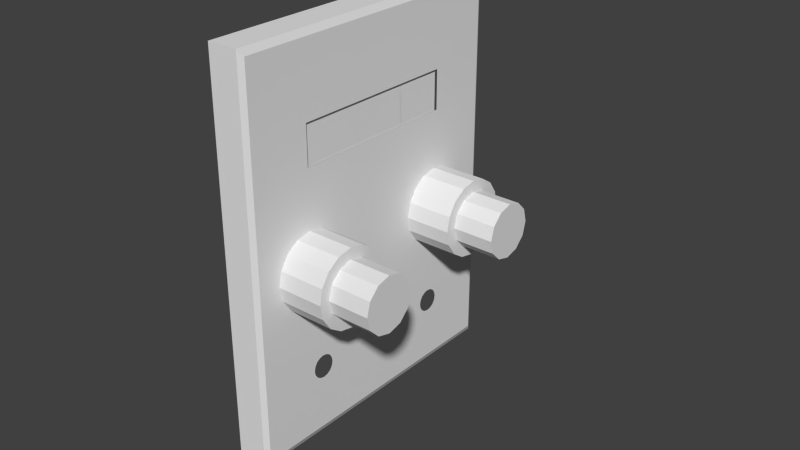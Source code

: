 # Source: radio.blend  (saved by Blender 2.76.0; exported with 4.5.12 LTS)
import bpy
from mathutils import Matrix  # noqa: F401  (used for matrix-valued properties, if any)

bpy.ops.wm.read_factory_settings(use_empty=True)
scene = bpy.context.scene
scene.name = 'Scene'

# ---- collections
col_collection_1 = bpy.data.collections.new('Collection 1'); scene.collection.children.link(col_collection_1)

# ---- materials (node trees are filled in below, after node groups)
mat_mountmat_001 = bpy.data.materials.new('mountMat.001')
mat_mountmat_001.alpha_threshold = 0.0
mat_mountmat_001.use_transparent_shadow = False
mat_mountmat_001.specular_color = (0.8, 0.8, 0.8)
mat_mountmat_001.roughness = 0.5
mat_mountmat_001.specular_intensity = 1.0

# ---- material node trees

# ---- world
world_world = bpy.data.worlds.new('World'); scene.world = world_world
world_world.color = (0.05088, 0.05088, 0.05088)
world_world.use_sun_shadow = False
world_world.sun_shadow_jitter_overblur = 0.0
world_world.cycles.sampling_method = 'MANUAL'
world_world.cycles.sample_map_resolution = 256

# ---- meshes
me_plane = bpy.data.meshes.new('Plane')
me_plane.from_pydata([(-0.5112, 0.3058, -3.691e-08), (0.5112, 0.3058, 3.691e-08), (-0.5112, -0.3058, -3.691e-08), (0.5112, -0.3058, 3.691e-08)], [], [(2, 3, 1, 0)])
me_plane.use_remesh_preserve_volume = False
me_plane.use_remesh_preserve_attributes = False
me_plane.use_mirror_vertex_groups = False
me_plane.update()
me_cylinder_003 = bpy.data.meshes.new('Cylinder.003')
me_cylinder_003.from_pydata([(0.0, 0.03919, -0.02453), (-5.734e-09, 0.03919, 0.03479), (0.0196, 0.03394, -0.02453), (0.0196, 0.03394, 0.03479), (0.03394, 0.0196, -0.02453), (0.03394, 0.0196, 0.03479), (0.03919, -7.451e-09, -0.02453), (0.03919, -7.451e-09, 0.03479), (0.03394, -0.0196, -0.02453), (0.03394, -0.0196, 0.03479), (0.0196, -0.03394, -0.02453), (0.0196, -0.03394, 0.03479), (7.451e-09, -0.03919, -0.02453), (1.716e-09, -0.03919, 0.03479), (-0.0196, -0.03394, -0.02453), (-0.0196, -0.03394, 0.03479), (-0.03394, -0.0196, -0.02453), (-0.03394, -0.0196, 0.03479), (-0.03919, -2.235e-08, -0.02453), (-0.03919, -2.235e-08, 0.03479), (-0.03394, 0.0196, -0.02453), (-0.03394, 0.0196, 0.03479), (-0.0196, 0.03394, -0.02453), (-0.0196, 0.03394, 0.03479)], [], [(0, 1, 3, 2), (2, 3, 5, 4), (4, 5, 7, 6), (6, 7, 9, 8), (8, 9, 11, 10), (10, 11, 13, 12), (12, 13, 15, 14), (14, 15, 17, 16), (16, 17, 19, 18), (18, 19, 21, 20), (3, 1, 23, 21, 19, 17, 15, 13, 11, 9, 7, 5), (22, 23, 1, 0), (20, 21, 23, 22)])
me_cylinder_003.use_remesh_preserve_volume = False
me_cylinder_003.use_remesh_preserve_attributes = False
me_cylinder_003.use_mirror_vertex_groups = False
me_cylinder_003.update()
me_cylinder = bpy.data.meshes.new('Cylinder')
me_cylinder.from_pydata([(-9.074e-08, 1.0, -0.2309), (-1.192e-07, 1.0, 0.9828), (0.3827, 0.9239, -0.2309), (0.3827, 0.9239, 0.9828), (0.7071, 0.7071, -0.2309), (0.7071, 0.7071, 0.9828), (0.9239, 0.3827, -0.2309), (0.9239, 0.3827, 0.9828), (1.0, 2.384e-07, -0.2309), (1.0, 2.384e-07, 0.9828), (0.9239, -0.3827, -0.2309), (0.9239, -0.3827, 0.9828), (0.7071, -0.7071, -0.2309), (0.7071, -0.7071, 0.9828), (0.3827, -0.9239, -0.2309), (0.3827, -0.9239, 0.9828), (1.477e-07, -1.0, -0.2309), (1.192e-07, -1.0, 0.9828), (-0.3827, -0.9239, -0.2309), (-0.3827, -0.9239, 0.9828), (-0.7071, -0.7071, -0.2309), (-0.7071, -0.7071, 0.9828), (-0.9239, -0.3827, -0.2309), (-0.9239, -0.3827, 0.9828), (-1.0, 2.384e-07, -0.2309), (-1.0, 2.384e-07, 0.9828), (-0.9239, 0.3827, -0.2309), (-0.9239, 0.3827, 0.9828), (-0.7071, 0.7071, -0.2309), (-0.7071, 0.7071, 0.9828), (-0.3827, 0.9239, -0.2309), (-0.3827, 0.9239, 0.9828)], [], [(0, 1, 3, 2), (2, 3, 5, 4), (4, 5, 7, 6), (6, 7, 9, 8), (8, 9, 11, 10), (10, 11, 13, 12), (12, 13, 15, 14), (14, 15, 17, 16), (16, 17, 19, 18), (18, 19, 21, 20), (20, 21, 23, 22), (22, 23, 25, 24), (24, 25, 27, 26), (26, 27, 29, 28), (30, 31, 1, 0), (28, 29, 31, 30), (0, 2, 4, 6, 8, 10, 12, 14, 16, 18, 20, 22, 24, 26, 28, 30)])
me_cylinder.use_remesh_preserve_volume = False
me_cylinder.use_remesh_preserve_attributes = False
me_cylinder.use_mirror_vertex_groups = False
me_cylinder.update()
me_cube_001 = bpy.data.meshes.new('Cube.001')
me_cube_001.from_pydata([(-0.008988, -0.7506, -0.9635), (-0.008988, -0.7506, 0.9635), (-0.008988, 0.7506, -0.9635), (-0.008988, 0.7506, 0.9635), (0.1416, -0.7506, -0.9635), (0.1416, -0.7506, 0.9635), (0.1416, 0.7506, -0.9635), (0.1416, 0.7506, 0.9635), (-0.02402, -0.7254, -0.9311), (-0.02402, -0.4154, 0.6503), (-0.02402, 0.4139, 0.6513), (-0.02402, 0.7254, -0.9311), (-0.02402, 0.3322, 0.6513), (-0.02402, 0.4222, -0.9311), (-0.02402, 0.4139, 0.5684), (-0.02402, -0.4232, -0.9311), (-0.02402, -0.4154, 0.5681), (-0.02402, -0.0001622, -0.3832), (-0.02402, -0.4232, -0.383), (-0.02402, 0.4222, -0.383), (-0.02402, 0.4222, -0.578), (-0.02402, -0.4232, -0.578), (-0.02402, -0.3333, 0.6501), (-0.02402, 0.7254, 0.9311), (-0.02402, 0.7254, -0.3835), (-0.02402, 0.3322, 0.5684), (-0.02402, -0.7254, 0.9303), (-0.02402, -0.0001622, 0.9311), (-0.02402, -0.7254, -0.3835), (-0.02402, -0.3333, 0.5681), (-0.02402, 0.373, 0.6687), (-0.02402, 0.4306, 0.6109), (-0.02402, 0.4264, 0.5881), (-0.02402, 0.4268, 0.6322), (-0.02402, 0.395, 0.6638), (-0.02402, 0.3515, 0.6638), (-0.02402, 0.373, 0.5521), (-0.02402, 0.3511, 0.5567), (-0.02402, 0.395, 0.5567), (-0.02402, 0.3155, 0.61), (-0.02402, 0.3197, 0.5883), (-0.02402, 0.3197, 0.6318), (-0.02402, -0.4323, 0.6094), (-0.02402, -0.4278, 0.6318), (-0.02402, -0.4278, 0.5873), (-0.02402, -0.3744, 0.5518), (-0.02402, -0.3965, 0.556), (-0.02402, -0.3522, 0.556), (-0.02402, -0.3164, 0.6095), (-0.02402, -0.3207, 0.5873), (-0.02402, -0.3209, 0.6319), (-0.02402, -0.3743, 0.6672), (-0.02402, -0.3522, 0.6627), (-0.02402, -0.3967, 0.6627)], [], [(3, 7, 6, 2), (5, 1, 0, 4), (0, 2, 6, 4), (5, 7, 3, 1), (1, 3, 23, 27, 26), (19, 24, 11, 13, 20), (2, 0, 8, 15, 13, 11), (21, 20, 13, 15), (28, 18, 21, 15, 8), (3, 2, 11, 24, 23), (0, 1, 26, 28, 8), (10, 34, 30, 35, 12, 27, 23), (12, 41, 39, 40, 25, 17, 27), (14, 32, 31, 33, 10, 23, 24), (14, 24, 19), (25, 37, 36, 38, 14, 19, 17), (22, 52, 51, 53, 9, 26, 27), (29, 49, 48, 50, 22, 27, 17), (9, 43, 42, 44, 16, 28, 26), (16, 18, 28), (16, 46, 45, 47, 29, 17, 18)])
me_cube_001.materials.append(mat_mountmat_001)
me_cube_001.materials.append(None)
me_cube_001.use_remesh_preserve_volume = False
me_cube_001.use_remesh_preserve_attributes = False
me_cube_001.use_mirror_vertex_groups = False
me_cube_001.update()
me_cylinder_001 = bpy.data.meshes.new('Cylinder.001')
me_cylinder_001.from_pydata([(-9.076e-08, 1.0, -0.2312), (-1.192e-07, 1.0, 0.9828), (0.3827, 0.9239, -0.2312), (0.3827, 0.9239, 0.9828), (0.7071, 0.7071, -0.2312), (0.7071, 0.7071, 0.9828), (0.9239, 0.3827, -0.2312), (0.9239, 0.3827, 0.9828), (1.0, 2.384e-07, -0.2312), (1.0, 2.384e-07, 0.9828), (0.9239, -0.3827, -0.2312), (0.9239, -0.3827, 0.9828), (0.7071, -0.7071, -0.2312), (0.7071, -0.7071, 0.9828), (0.3827, -0.9239, -0.2312), (0.3827, -0.9239, 0.9828), (1.477e-07, -1.0, -0.2312), (1.192e-07, -1.0, 0.9828), (-0.3827, -0.9239, -0.2312), (-0.3827, -0.9239, 0.9828), (-0.7071, -0.7071, -0.2312), (-0.7071, -0.7071, 0.9828), (-0.9239, -0.3827, -0.2312), (-0.9239, -0.3827, 0.9828), (-1.0, 2.384e-07, -0.2312), (-1.0, 2.384e-07, 0.9828), (-0.9239, 0.3827, -0.2312), (-0.9239, 0.3827, 0.9828), (-0.7071, 0.7071, -0.2312), (-0.7071, 0.7071, 0.9828), (-0.3827, 0.9239, -0.2312), (-0.3827, 0.9239, 0.9828)], [], [(0, 1, 3, 2), (2, 3, 5, 4), (4, 5, 7, 6), (6, 7, 9, 8), (8, 9, 11, 10), (10, 11, 13, 12), (12, 13, 15, 14), (14, 15, 17, 16), (16, 17, 19, 18), (18, 19, 21, 20), (20, 21, 23, 22), (22, 23, 25, 24), (24, 25, 27, 26), (26, 27, 29, 28), (30, 31, 1, 0), (28, 29, 31, 30), (0, 2, 4, 6, 8, 10, 12, 14, 16, 18, 20, 22, 24, 26, 28, 30)])
me_cylinder_001.use_remesh_preserve_volume = False
me_cylinder_001.use_remesh_preserve_attributes = False
me_cylinder_001.use_mirror_vertex_groups = False
me_cylinder_001.update()
me_cylinder_004 = bpy.data.meshes.new('Cylinder.004')
me_cylinder_004.from_pydata([(0.0, 0.03919, -0.02453), (-5.734e-09, 0.03919, 0.03479), (0.0196, 0.03394, -0.02453), (0.0196, 0.03394, 0.03479), (0.03394, 0.0196, -0.02453), (0.03394, 0.0196, 0.03479), (0.03919, -7.451e-09, -0.02453), (0.03919, -7.451e-09, 0.03479), (0.03394, -0.0196, -0.02453), (0.03394, -0.0196, 0.03479), (0.0196, -0.03394, -0.02453), (0.0196, -0.03394, 0.03479), (7.451e-09, -0.03919, -0.02453), (1.716e-09, -0.03919, 0.03479), (-0.0196, -0.03394, -0.02453), (-0.0196, -0.03394, 0.03479), (-0.03394, -0.0196, -0.02453), (-0.03394, -0.0196, 0.03479), (-0.03919, -2.235e-08, -0.02453), (-0.03919, -2.235e-08, 0.03479), (-0.03394, 0.0196, -0.02453), (-0.03394, 0.0196, 0.03479), (-0.0196, 0.03394, -0.02453), (-0.0196, 0.03394, 0.03479)], [], [(0, 1, 3, 2), (2, 3, 5, 4), (4, 5, 7, 6), (6, 7, 9, 8), (8, 9, 11, 10), (10, 11, 13, 12), (12, 13, 15, 14), (14, 15, 17, 16), (16, 17, 19, 18), (18, 19, 21, 20), (3, 1, 23, 21, 19, 17, 15, 13, 11, 9, 7, 5), (22, 23, 1, 0), (20, 21, 23, 22)])
me_cylinder_004.use_remesh_preserve_volume = False
me_cylinder_004.use_remesh_preserve_attributes = False
me_cylinder_004.use_mirror_vertex_groups = False
me_cylinder_004.update()
me_plane_001 = bpy.data.meshes.new('Plane.001')
me_plane_001.from_pydata([(-0.5112, 0.3058, -3.691e-08), (0.5112, 0.3058, 3.691e-08), (-0.5112, -0.3058, -3.691e-08), (0.5112, -0.3058, 3.691e-08)], [], [(2, 3, 1, 0)])
me_plane_001.use_remesh_preserve_volume = False
me_plane_001.use_remesh_preserve_attributes = False
me_plane_001.use_mirror_vertex_groups = False
me_plane_001.update()
me_plane_002 = bpy.data.meshes.new('Plane.002')
me_plane_002.from_pydata([(-0.5112, 0.3058, -3.691e-08), (0.5112, 0.3058, 3.691e-08), (-0.5112, -0.3058, -3.691e-08), (0.5112, -0.3058, 3.691e-08)], [], [(2, 3, 1, 0)])
me_plane_002.use_remesh_preserve_volume = False
me_plane_002.use_remesh_preserve_attributes = False
me_plane_002.use_mirror_vertex_groups = False
me_plane_002.update()
me_plane_003 = bpy.data.meshes.new('Plane.003')
me_plane_003.from_pydata([(-0.5112, 0.3058, -3.691e-08), (0.5112, 0.3058, 3.691e-08), (-0.5112, -0.3058, -3.691e-08), (0.5112, -0.3058, 3.691e-08)], [], [(2, 3, 1, 0)])
me_plane_003.use_remesh_preserve_volume = False
me_plane_003.use_remesh_preserve_attributes = False
me_plane_003.use_mirror_vertex_groups = False
me_plane_003.update()
me_plane_004 = bpy.data.meshes.new('Plane.004')
me_plane_004.from_pydata([(-0.5112, 0.3058, -3.691e-08), (0.5112, 0.3058, 3.691e-08), (-0.5112, -0.3058, -3.691e-08), (0.5112, -0.3058, 3.691e-08)], [], [(2, 3, 1, 0)])
me_plane_004.use_remesh_preserve_volume = False
me_plane_004.use_remesh_preserve_attributes = False
me_plane_004.use_mirror_vertex_groups = False
me_plane_004.update()
me_plane_005 = bpy.data.meshes.new('Plane.005')
me_plane_005.from_pydata([(-0.5112, 0.3058, -3.691e-08), (0.5112, 0.3058, 3.691e-08), (-0.5112, -0.3058, -3.691e-08), (0.5112, -0.3058, 3.691e-08)], [], [(2, 3, 1, 0)])
me_plane_005.use_remesh_preserve_volume = False
me_plane_005.use_remesh_preserve_attributes = False
me_plane_005.use_mirror_vertex_groups = False
me_plane_005.update()
me_plane_006 = bpy.data.meshes.new('Plane.006')
me_plane_006.from_pydata([(-0.5112, 0.3058, -3.691e-08), (0.5112, 0.3058, 3.691e-08), (-0.5112, -0.3058, -3.691e-08), (0.5112, -0.3058, 3.691e-08)], [], [(2, 3, 1, 0)])
me_plane_006.use_remesh_preserve_volume = False
me_plane_006.use_remesh_preserve_attributes = False
me_plane_006.use_mirror_vertex_groups = False
me_plane_006.update()

# ---- objects
ob_100000sfreq = bpy.data.objects.new('100000sFreq', me_plane)
ob_leftmicroknob = bpy.data.objects.new('leftMicroKnob', me_cylinder_003)
ob_rightmacroknob = bpy.data.objects.new('rightMacroKnob', me_cylinder)
ob_mount = bpy.data.objects.new('Mount', me_cube_001)
ob_leftmacroknob = bpy.data.objects.new('leftMacroKnob', me_cylinder_001)
ob_rightmicroknob = bpy.data.objects.new('rightMicroKnob', me_cylinder_004)
ob_10000sfreq = bpy.data.objects.new('10000sFreq', me_plane_001)
ob_1000sfreq = bpy.data.objects.new('1000sFreq', me_plane_002)
ob_decimalfreq = bpy.data.objects.new('decimalFreq', me_plane_003)
ob_100sfreq = bpy.data.objects.new('100sFreq', me_plane_004)
ob_10sfreq = bpy.data.objects.new('10sFreq', me_plane_005)
ob_1sfreq = bpy.data.objects.new('1sFreq', me_plane_006)

# ---- transforms, parenting, visibility, modifiers, constraints
ob_100000sfreq.location = (0.01081, -0.02434, 0.03058)
ob_100000sfreq.rotation_euler = (-0.0, 1.571, 0.0)
ob_100000sfreq.scale = (-0.0132, -0.0132, -0.0132)
ob_100000sfreq.lineart.crease_threshold = 0.0
ob_leftmicroknob.location = (0.03245, -0.02827, -0.00742)
ob_leftmicroknob.rotation_euler = (-0.0, 1.571, 0.0)
ob_leftmicroknob.scale = (0.23, 0.23, 0.23)
ob_leftmicroknob.lineart.crease_threshold = 0.0
ob_rightmacroknob.location = (0.02393, 0.02729, -0.007395)
ob_rightmacroknob.rotation_euler = (-0.0, 1.571, 0.0)
ob_rightmacroknob.scale = (-0.0126, -0.0126, -0.0126)
ob_rightmacroknob.lineart.crease_threshold = 0.0
ob_mount.location = (0.009945, 4.902e-05, -0.001148)
ob_mount.scale = (-0.06633, -0.06633, -0.06633)
ob_mount.lineart.crease_threshold = 0.0
ob_leftmacroknob.location = (0.02393, -0.02817, -0.007395)
ob_leftmacroknob.rotation_euler = (-0.0, 1.571, 0.0)
ob_leftmacroknob.scale = (-0.0126, -0.0126, -0.0126)
ob_leftmacroknob.lineart.crease_threshold = 0.0
ob_rightmicroknob.location = (0.03245, 0.02726, -0.00742)
ob_rightmicroknob.rotation_euler = (-0.0, 1.571, 0.0)
ob_rightmicroknob.scale = (0.23, 0.23, 0.23)
ob_rightmicroknob.lineart.crease_threshold = 0.0
ob_10000sfreq.location = (0.01081, -0.01628, 0.03058)
ob_10000sfreq.rotation_euler = (-0.0, 1.571, 0.0)
ob_10000sfreq.scale = (-0.0132, -0.0132, -0.0132)
ob_10000sfreq.lineart.crease_threshold = 0.0
ob_1000sfreq.location = (0.01081, -0.008212, 0.03058)
ob_1000sfreq.rotation_euler = (-0.0, 1.571, 0.0)
ob_1000sfreq.scale = (-0.0132, -0.0132, -0.0132)
ob_1000sfreq.lineart.crease_threshold = 0.0
ob_decimalfreq.location = (0.01081, -0.0001397, 0.03058)
ob_decimalfreq.rotation_euler = (-0.0, 1.571, 0.0)
ob_decimalfreq.scale = (-0.0132, -0.0132, -0.0132)
ob_decimalfreq.lineart.crease_threshold = 0.0
ob_100sfreq.location = (0.01081, 0.007925, 0.03058)
ob_100sfreq.rotation_euler = (-0.0, 1.571, 0.0)
ob_100sfreq.scale = (-0.0132, -0.0132, -0.0132)
ob_100sfreq.lineart.crease_threshold = 0.0
ob_10sfreq.location = (0.01081, 0.01588, 0.03058)
ob_10sfreq.rotation_euler = (-0.0, 1.571, 0.0)
ob_10sfreq.scale = (-0.0132, -0.0132, -0.0132)
ob_10sfreq.lineart.crease_threshold = 0.0
ob_1sfreq.location = (0.01081, 0.02393, 0.03058)
ob_1sfreq.rotation_euler = (-0.0, 1.571, 0.0)
ob_1sfreq.scale = (-0.0132, -0.0132, -0.0132)
ob_1sfreq.lineart.crease_threshold = 0.0

# ---- collection membership
col_collection_1.objects.link(ob_100000sfreq)
col_collection_1.objects.link(ob_leftmicroknob)
col_collection_1.objects.link(ob_rightmacroknob)
col_collection_1.objects.link(ob_mount)
col_collection_1.objects.link(ob_leftmacroknob)
col_collection_1.objects.link(ob_rightmicroknob)
col_collection_1.objects.link(ob_10000sfreq)
col_collection_1.objects.link(ob_1000sfreq)
col_collection_1.objects.link(ob_decimalfreq)
col_collection_1.objects.link(ob_100sfreq)
col_collection_1.objects.link(ob_10sfreq)
col_collection_1.objects.link(ob_1sfreq)

# ---- scene / render settings (as saved in the file)
scene.frame_start = 1; scene.frame_end = 250; scene.frame_set(190)
scene.render.engine = 'BLENDER_EEVEE_NEXT'
scene.render.resolution_percentage = 50
scene.render.dither_intensity = 0.0
scene.cycles.use_denoising = False
scene.cycles.samples = 10
scene.cycles.sampling_pattern = 'TABULATED_SOBOL'
scene.cycles.light_sampling_threshold = 0.0
scene.cycles.use_adaptive_sampling = False
scene.cycles.use_light_tree = False
scene.cycles.blur_glossy = 0.0
scene.cycles.pixel_filter_type = 'GAUSSIAN'
scene.cycles.sample_clamp_indirect = 0.0
scene.view_settings.view_transform = 'Standard'
bpy.context.view_layer.update()

# ---- added for rendering (the .blend has no active camera and no usable light): camera, sun
cam_auto = bpy.data.cameras.new('AutoCamera')
cam_auto.lens = 50.0
cam_auto.sensor_width = 36.0
cam_auto.clip_end = 1000.0
ob_auto_camera = bpy.data.objects.new('AutoCamera', cam_auto)
scene.collection.objects.link(ob_auto_camera)
ob_auto_camera.location = (0.205546, -0.222005, 0.146888)
ob_auto_camera.rotation_euler = (1.09748, -7.21219e-08, 0.694738)
scene.camera = ob_auto_camera
light_auto_sun = bpy.data.lights.new('AutoSun', 'SUN')
light_auto_sun.energy = 3.0
light_auto_sun.angle = 0.0523599
ob_auto_sun = bpy.data.objects.new('AutoSun', light_auto_sun)
scene.collection.objects.link(ob_auto_sun)
ob_auto_sun.rotation_euler = (0.872665, 0.174533, 0.523599)
bpy.context.view_layer.update()
